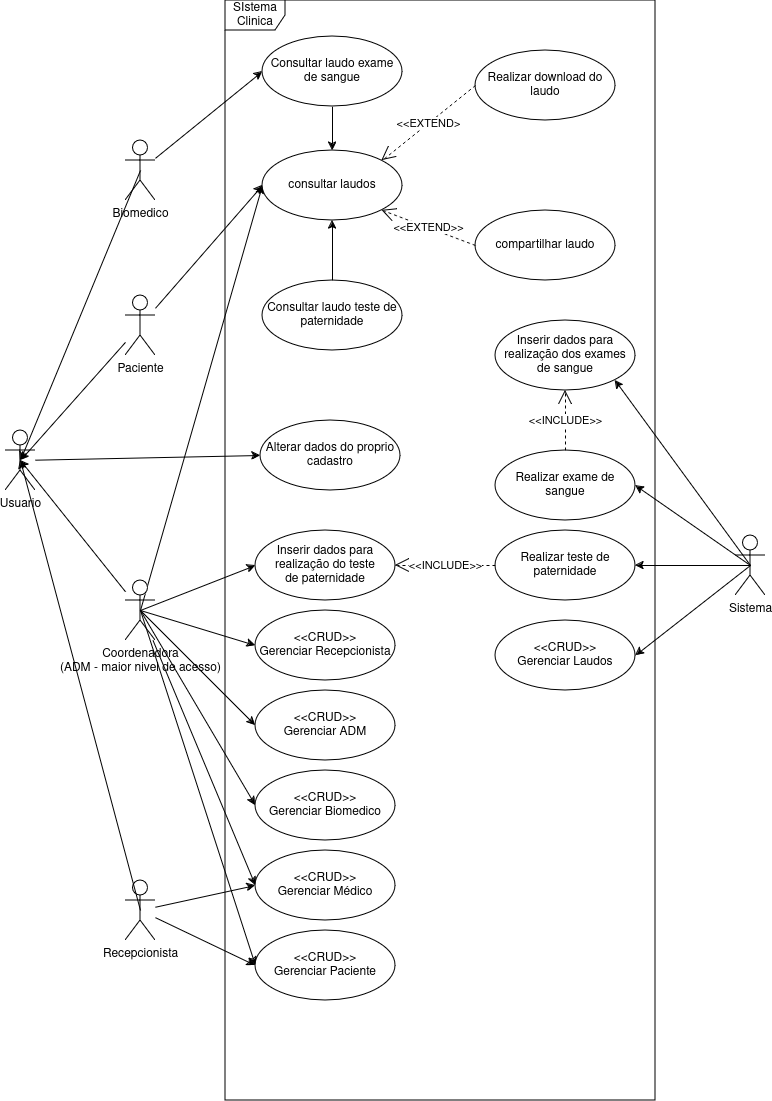

The diagram above was exported from draw.io. Its source (the exported page's mxGraphModel, read from the mxfile embedded in the PNG):
<mxGraphModel dx="2261" dy="1923" grid="1" gridSize="10" guides="1" tooltips="1" connect="1" arrows="1" fold="1" page="1" pageScale="1" pageWidth="827" pageHeight="1169" background="#FFFFFF" math="0" shadow="0">
  <root>
    <mxCell id="0" />
    <mxCell id="1" parent="0" />
    <mxCell id="hCmTPyM3NdGGa_54mISt-14" style="edgeStyle=none;rounded=0;orthogonalLoop=1;jettySize=auto;html=1;entryX=0;entryY=0.5;entryDx=0;entryDy=0;" parent="1" source="v5K8VpE563ika1e4SYlT-2" target="v5K8VpE563ika1e4SYlT-11" edge="1">
      <mxGeometry relative="1" as="geometry" />
    </mxCell>
    <mxCell id="v5K8VpE563ika1e4SYlT-2" value="Paciente&lt;div&gt;&lt;br/&gt;&lt;/div&gt;" style="shape=umlActor;verticalLabelPosition=bottom;verticalAlign=top;html=1;labelBackgroundColor=none;shadow=0;" parent="1" vertex="1">
      <mxGeometry x="-690" y="-835" width="30" height="60" as="geometry" />
    </mxCell>
    <mxCell id="hCmTPyM3NdGGa_54mISt-12" style="edgeStyle=none;rounded=0;orthogonalLoop=1;jettySize=auto;html=1;entryX=0;entryY=0.5;entryDx=0;entryDy=0;" parent="1" source="v5K8VpE563ika1e4SYlT-5" target="v5K8VpE563ika1e4SYlT-13" edge="1">
      <mxGeometry relative="1" as="geometry" />
    </mxCell>
    <mxCell id="hCmTPyM3NdGGa_54mISt-13" style="edgeStyle=none;rounded=0;orthogonalLoop=1;jettySize=auto;html=1;entryX=0;entryY=0.5;entryDx=0;entryDy=0;" parent="1" source="v5K8VpE563ika1e4SYlT-5" target="hCmTPyM3NdGGa_54mISt-10" edge="1">
      <mxGeometry relative="1" as="geometry" />
    </mxCell>
    <mxCell id="v5K8VpE563ika1e4SYlT-5" value="Recepcionista" style="shape=umlActor;verticalLabelPosition=bottom;verticalAlign=top;html=1;" parent="1" vertex="1">
      <mxGeometry x="-690" y="-250" width="30" height="60" as="geometry" />
    </mxCell>
    <mxCell id="W7C0OiJFxu_wO_atmClL-7" style="rounded=0;orthogonalLoop=1;jettySize=auto;html=1;exitX=0.5;exitY=0.5;exitDx=0;exitDy=0;exitPerimeter=0;entryX=0;entryY=0.5;entryDx=0;entryDy=0;" parent="1" source="v5K8VpE563ika1e4SYlT-6" target="v5K8VpE563ika1e4SYlT-11" edge="1">
      <mxGeometry relative="1" as="geometry" />
    </mxCell>
    <mxCell id="W7C0OiJFxu_wO_atmClL-14" style="edgeStyle=none;rounded=0;orthogonalLoop=1;jettySize=auto;html=1;exitX=0.5;exitY=0.5;exitDx=0;exitDy=0;exitPerimeter=0;entryX=0;entryY=0.5;entryDx=0;entryDy=0;" parent="1" source="v5K8VpE563ika1e4SYlT-6" target="v5K8VpE563ika1e4SYlT-21" edge="1">
      <mxGeometry relative="1" as="geometry" />
    </mxCell>
    <mxCell id="W7C0OiJFxu_wO_atmClL-15" style="edgeStyle=none;rounded=0;orthogonalLoop=1;jettySize=auto;html=1;exitX=0.5;exitY=0.5;exitDx=0;exitDy=0;exitPerimeter=0;entryX=0;entryY=0.5;entryDx=0;entryDy=0;" parent="1" source="v5K8VpE563ika1e4SYlT-6" target="v5K8VpE563ika1e4SYlT-15" edge="1">
      <mxGeometry relative="1" as="geometry" />
    </mxCell>
    <mxCell id="W7C0OiJFxu_wO_atmClL-23" style="edgeStyle=none;rounded=0;orthogonalLoop=1;jettySize=auto;html=1;exitX=0.5;exitY=0.5;exitDx=0;exitDy=0;exitPerimeter=0;entryX=0;entryY=0.5;entryDx=0;entryDy=0;" parent="1" source="v5K8VpE563ika1e4SYlT-6" target="v5K8VpE563ika1e4SYlT-26" edge="1">
      <mxGeometry relative="1" as="geometry" />
    </mxCell>
    <mxCell id="W7C0OiJFxu_wO_atmClL-25" style="edgeStyle=none;rounded=0;orthogonalLoop=1;jettySize=auto;html=1;exitX=0.5;exitY=0.5;exitDx=0;exitDy=0;exitPerimeter=0;entryX=0;entryY=0.5;entryDx=0;entryDy=0;" parent="1" source="v5K8VpE563ika1e4SYlT-6" target="v5K8VpE563ika1e4SYlT-14" edge="1">
      <mxGeometry relative="1" as="geometry" />
    </mxCell>
    <mxCell id="W7C0OiJFxu_wO_atmClL-32" style="edgeStyle=none;rounded=0;orthogonalLoop=1;jettySize=auto;html=1;exitX=0.5;exitY=0.5;exitDx=0;exitDy=0;exitPerimeter=0;entryX=0;entryY=0.5;entryDx=0;entryDy=0;" parent="1" source="v5K8VpE563ika1e4SYlT-6" target="v5K8VpE563ika1e4SYlT-13" edge="1">
      <mxGeometry relative="1" as="geometry" />
    </mxCell>
    <mxCell id="EavfNthSobmLnv8FoYkP-2" style="edgeStyle=none;rounded=0;orthogonalLoop=1;jettySize=auto;html=1;entryX=0;entryY=0.5;entryDx=0;entryDy=0;" parent="1" source="v5K8VpE563ika1e4SYlT-6" target="hCmTPyM3NdGGa_54mISt-10" edge="1">
      <mxGeometry relative="1" as="geometry" />
    </mxCell>
    <mxCell id="v5K8VpE563ika1e4SYlT-6" value="Coordenadora&lt;br&gt;(ADM - maior nivel de acesso)" style="shape=umlActor;verticalLabelPosition=bottom;verticalAlign=top;html=1;" parent="1" vertex="1">
      <mxGeometry x="-690" y="-550" width="30" height="60" as="geometry" />
    </mxCell>
    <mxCell id="W7C0OiJFxu_wO_atmClL-48" style="edgeStyle=none;rounded=0;orthogonalLoop=1;jettySize=auto;html=1;exitX=0.5;exitY=0.5;exitDx=0;exitDy=0;exitPerimeter=0;entryX=0.5;entryY=0.5;entryDx=0;entryDy=0;entryPerimeter=0;" parent="1" source="v5K8VpE563ika1e4SYlT-7" target="W7C0OiJFxu_wO_atmClL-41" edge="1">
      <mxGeometry relative="1" as="geometry" />
    </mxCell>
    <mxCell id="hCmTPyM3NdGGa_54mISt-15" style="edgeStyle=none;rounded=0;orthogonalLoop=1;jettySize=auto;html=1;entryX=0;entryY=0.5;entryDx=0;entryDy=0;" parent="1" source="v5K8VpE563ika1e4SYlT-7" target="hCmTPyM3NdGGa_54mISt-17" edge="1">
      <mxGeometry relative="1" as="geometry" />
    </mxCell>
    <mxCell id="v5K8VpE563ika1e4SYlT-7" value="Biomedico" style="shape=umlActor;verticalLabelPosition=bottom;verticalAlign=top;html=1;" parent="1" vertex="1">
      <mxGeometry x="-690" y="-990" width="30" height="60" as="geometry" />
    </mxCell>
    <mxCell id="v5K8VpE563ika1e4SYlT-8" value="SIstema Clinica" style="shape=umlFrame;whiteSpace=wrap;html=1;pointerEvents=0;" parent="1" vertex="1">
      <mxGeometry x="-590" y="-1130" width="430" height="1100" as="geometry" />
    </mxCell>
    <mxCell id="v5K8VpE563ika1e4SYlT-10" value="Alterar dados do proprio cadastro" style="ellipse;whiteSpace=wrap;html=1;" parent="1" vertex="1">
      <mxGeometry x="-555" y="-710" width="140" height="70" as="geometry" />
    </mxCell>
    <mxCell id="v5K8VpE563ika1e4SYlT-11" value="consultar laudos" style="ellipse;whiteSpace=wrap;html=1;" parent="1" vertex="1">
      <mxGeometry x="-553" y="-980" width="140" height="70" as="geometry" />
    </mxCell>
    <mxCell id="v5K8VpE563ika1e4SYlT-13" value="&amp;lt;&amp;lt;CRUD&amp;gt;&amp;gt;&lt;br&gt;Gerenciar Paciente" style="ellipse;whiteSpace=wrap;html=1;" parent="1" vertex="1">
      <mxGeometry x="-560" y="-200" width="140" height="70" as="geometry" />
    </mxCell>
    <mxCell id="v5K8VpE563ika1e4SYlT-14" value="&amp;lt;&amp;lt;CRUD&amp;gt;&amp;gt;&lt;br&gt;Gerenciar Biomedico" style="ellipse;whiteSpace=wrap;html=1;" parent="1" vertex="1">
      <mxGeometry x="-560" y="-360" width="140" height="70" as="geometry" />
    </mxCell>
    <mxCell id="v5K8VpE563ika1e4SYlT-15" value="&amp;lt;&amp;lt;CRUD&amp;gt;&amp;gt;&lt;br&gt;Gerenciar Recepcionista" style="ellipse;whiteSpace=wrap;html=1;" parent="1" vertex="1">
      <mxGeometry x="-560" y="-520" width="140" height="70" as="geometry" />
    </mxCell>
    <mxCell id="v5K8VpE563ika1e4SYlT-16" value="&amp;lt;&amp;lt;CRUD&amp;gt;&amp;gt;&lt;br&gt;Gerenciar Laudos" style="ellipse;whiteSpace=wrap;html=1;" parent="1" vertex="1">
      <mxGeometry x="-320" y="-510" width="140" height="70" as="geometry" />
    </mxCell>
    <mxCell id="W7C0OiJFxu_wO_atmClL-33" style="edgeStyle=none;rounded=0;orthogonalLoop=1;jettySize=auto;html=1;exitX=0.5;exitY=0.5;exitDx=0;exitDy=0;exitPerimeter=0;entryX=1;entryY=0.5;entryDx=0;entryDy=0;" parent="1" source="v5K8VpE563ika1e4SYlT-17" target="EavfNthSobmLnv8FoYkP-5" edge="1">
      <mxGeometry relative="1" as="geometry">
        <mxPoint x="-180" y="-565" as="targetPoint" />
      </mxGeometry>
    </mxCell>
    <mxCell id="hCmTPyM3NdGGa_54mISt-3" style="edgeStyle=none;rounded=0;orthogonalLoop=1;jettySize=auto;html=1;exitX=0.5;exitY=0.5;exitDx=0;exitDy=0;exitPerimeter=0;entryX=1;entryY=0.5;entryDx=0;entryDy=0;" parent="1" source="v5K8VpE563ika1e4SYlT-17" target="v5K8VpE563ika1e4SYlT-16" edge="1">
      <mxGeometry relative="1" as="geometry" />
    </mxCell>
    <mxCell id="jJo2BdZz8VbZ6TDU7xIw-2" style="edgeStyle=none;rounded=0;orthogonalLoop=1;jettySize=auto;html=1;exitX=0.5;exitY=0.5;exitDx=0;exitDy=0;exitPerimeter=0;entryX=1;entryY=1;entryDx=0;entryDy=0;" parent="1" source="v5K8VpE563ika1e4SYlT-17" target="W7C0OiJFxu_wO_atmClL-17" edge="1">
      <mxGeometry relative="1" as="geometry" />
    </mxCell>
    <mxCell id="EavfNthSobmLnv8FoYkP-9" style="edgeStyle=none;rounded=0;orthogonalLoop=1;jettySize=auto;html=1;exitX=0.5;exitY=0.5;exitDx=0;exitDy=0;exitPerimeter=0;entryX=1;entryY=0.5;entryDx=0;entryDy=0;" parent="1" source="v5K8VpE563ika1e4SYlT-17" target="EavfNthSobmLnv8FoYkP-4" edge="1">
      <mxGeometry relative="1" as="geometry" />
    </mxCell>
    <mxCell id="v5K8VpE563ika1e4SYlT-17" value="Sistema" style="shape=umlActor;verticalLabelPosition=bottom;verticalAlign=top;html=1;" parent="1" vertex="1">
      <mxGeometry x="-80" y="-595" width="30" height="60" as="geometry" />
    </mxCell>
    <mxCell id="v5K8VpE563ika1e4SYlT-21" value="Inserir dados para realização do teste&lt;br&gt;de paternidade" style="ellipse;whiteSpace=wrap;html=1;" parent="1" vertex="1">
      <mxGeometry x="-560" y="-600" width="140" height="70" as="geometry" />
    </mxCell>
    <mxCell id="v5K8VpE563ika1e4SYlT-23" value="Realizar download do laudo" style="ellipse;whiteSpace=wrap;html=1;" parent="1" vertex="1">
      <mxGeometry x="-340" y="-1080" width="140" height="70" as="geometry" />
    </mxCell>
    <mxCell id="v5K8VpE563ika1e4SYlT-24" value="compartilhar laudo" style="ellipse;whiteSpace=wrap;html=1;" parent="1" vertex="1">
      <mxGeometry x="-340" y="-920" width="140" height="70" as="geometry" />
    </mxCell>
    <mxCell id="v5K8VpE563ika1e4SYlT-26" value="&amp;lt;&amp;lt;CRUD&amp;gt;&amp;gt;&lt;br&gt;Gerenciar ADM" style="ellipse;whiteSpace=wrap;html=1;" parent="1" vertex="1">
      <mxGeometry x="-560" y="-440" width="140" height="70" as="geometry" />
    </mxCell>
    <mxCell id="W7C0OiJFxu_wO_atmClL-17" value="Inserir dados para realização dos exames de sangue" style="ellipse;whiteSpace=wrap;html=1;" parent="1" vertex="1">
      <mxGeometry x="-320" y="-810" width="140" height="70" as="geometry" />
    </mxCell>
    <mxCell id="W7C0OiJFxu_wO_atmClL-30" style="edgeStyle=none;rounded=0;orthogonalLoop=1;jettySize=auto;html=1;exitX=0;exitY=1;exitDx=0;exitDy=0;" parent="1" edge="1">
      <mxGeometry relative="1" as="geometry">
        <mxPoint x="-299.4974746830583" y="-540.2512626584708" as="sourcePoint" />
        <mxPoint x="-300.0051006962649" y="-540.5077057814215" as="targetPoint" />
      </mxGeometry>
    </mxCell>
    <mxCell id="W7C0OiJFxu_wO_atmClL-31" style="edgeStyle=none;rounded=0;orthogonalLoop=1;jettySize=auto;html=1;exitX=0;exitY=1;exitDx=0;exitDy=0;" parent="1" edge="1">
      <mxGeometry relative="1" as="geometry">
        <mxPoint x="-299.4974746830583" y="-540.2512626584708" as="sourcePoint" />
        <mxPoint x="-300.0051006962649" y="-540.5077057814215" as="targetPoint" />
      </mxGeometry>
    </mxCell>
    <mxCell id="hCmTPyM3NdGGa_54mISt-4" style="edgeStyle=none;rounded=0;orthogonalLoop=1;jettySize=auto;html=1;entryX=0;entryY=0.5;entryDx=0;entryDy=0;" parent="1" source="W7C0OiJFxu_wO_atmClL-41" target="v5K8VpE563ika1e4SYlT-10" edge="1">
      <mxGeometry relative="1" as="geometry" />
    </mxCell>
    <mxCell id="W7C0OiJFxu_wO_atmClL-41" value="Usuario" style="shape=umlActor;verticalLabelPosition=bottom;verticalAlign=top;html=1;" parent="1" vertex="1">
      <mxGeometry x="-810" y="-700" width="30" height="60" as="geometry" />
    </mxCell>
    <mxCell id="W7C0OiJFxu_wO_atmClL-42" value="&amp;lt;&amp;lt;EXTEND&amp;gt;" style="endArrow=open;endSize=12;dashed=1;html=1;rounded=0;exitX=0;exitY=0.5;exitDx=0;exitDy=0;entryX=1;entryY=0;entryDx=0;entryDy=0;" parent="1" source="v5K8VpE563ika1e4SYlT-23" target="v5K8VpE563ika1e4SYlT-11" edge="1">
      <mxGeometry x="0.0048" width="160" relative="1" as="geometry">
        <mxPoint x="-380" y="-945.53" as="sourcePoint" />
        <mxPoint x="-434" y="-970" as="targetPoint" />
        <mxPoint as="offset" />
      </mxGeometry>
    </mxCell>
    <mxCell id="W7C0OiJFxu_wO_atmClL-44" value="&amp;lt;&amp;lt;EXTEND&amp;gt;&amp;gt;" style="endArrow=open;endSize=12;dashed=1;html=1;rounded=0;exitX=0;exitY=0.5;exitDx=0;exitDy=0;entryX=1;entryY=1;entryDx=0;entryDy=0;" parent="1" source="v5K8VpE563ika1e4SYlT-24" target="v5K8VpE563ika1e4SYlT-11" edge="1">
      <mxGeometry width="160" relative="1" as="geometry">
        <mxPoint x="-400" y="-820.53" as="sourcePoint" />
        <mxPoint x="-240" y="-820.53" as="targetPoint" />
      </mxGeometry>
    </mxCell>
    <mxCell id="W7C0OiJFxu_wO_atmClL-45" value="&amp;lt;&amp;lt;INCLUDE&amp;gt;&amp;gt;" style="endArrow=open;endSize=12;dashed=1;html=1;rounded=0;entryX=1;entryY=0.5;entryDx=0;entryDy=0;exitX=0;exitY=0.5;exitDx=0;exitDy=0;" parent="1" source="EavfNthSobmLnv8FoYkP-5" target="v5K8VpE563ika1e4SYlT-21" edge="1">
      <mxGeometry width="160" relative="1" as="geometry">
        <mxPoint x="-320" y="-565" as="sourcePoint" />
        <mxPoint x="-260" y="-640" as="targetPoint" />
      </mxGeometry>
    </mxCell>
    <mxCell id="W7C0OiJFxu_wO_atmClL-46" value="&amp;lt;&amp;lt;INCLUDE&amp;gt;&amp;gt;" style="endArrow=open;endSize=12;dashed=1;html=1;rounded=0;exitX=0.5;exitY=0;exitDx=0;exitDy=0;entryX=0.5;entryY=1;entryDx=0;entryDy=0;" parent="1" source="EavfNthSobmLnv8FoYkP-4" target="W7C0OiJFxu_wO_atmClL-17" edge="1">
      <mxGeometry width="160" relative="1" as="geometry">
        <mxPoint x="-250" y="-600" as="sourcePoint" />
        <mxPoint x="-190" y="-680" as="targetPoint" />
      </mxGeometry>
    </mxCell>
    <mxCell id="hCmTPyM3NdGGa_54mISt-5" style="edgeStyle=none;rounded=0;orthogonalLoop=1;jettySize=auto;html=1;entryX=0.5;entryY=0.5;entryDx=0;entryDy=0;entryPerimeter=0;" parent="1" source="v5K8VpE563ika1e4SYlT-6" target="W7C0OiJFxu_wO_atmClL-41" edge="1">
      <mxGeometry relative="1" as="geometry" />
    </mxCell>
    <mxCell id="hCmTPyM3NdGGa_54mISt-8" style="edgeStyle=none;rounded=0;orthogonalLoop=1;jettySize=auto;html=1;entryX=0.5;entryY=0.5;entryDx=0;entryDy=0;entryPerimeter=0;" parent="1" source="v5K8VpE563ika1e4SYlT-2" target="W7C0OiJFxu_wO_atmClL-41" edge="1">
      <mxGeometry relative="1" as="geometry" />
    </mxCell>
    <mxCell id="hCmTPyM3NdGGa_54mISt-10" value="&amp;lt;&amp;lt;CRUD&amp;gt;&amp;gt;&lt;br&gt;Gerenciar Médico" style="ellipse;whiteSpace=wrap;html=1;" parent="1" vertex="1">
      <mxGeometry x="-560" y="-280" width="140" height="70" as="geometry" />
    </mxCell>
    <mxCell id="hCmTPyM3NdGGa_54mISt-11" style="edgeStyle=none;rounded=0;orthogonalLoop=1;jettySize=auto;html=1;exitX=0.5;exitY=0.5;exitDx=0;exitDy=0;exitPerimeter=0;entryX=0.5;entryY=0.5;entryDx=0;entryDy=0;entryPerimeter=0;" parent="1" source="v5K8VpE563ika1e4SYlT-5" target="W7C0OiJFxu_wO_atmClL-41" edge="1">
      <mxGeometry relative="1" as="geometry">
        <mxPoint x="-780" y="-660" as="targetPoint" />
      </mxGeometry>
    </mxCell>
    <mxCell id="hCmTPyM3NdGGa_54mISt-20" style="edgeStyle=none;rounded=0;orthogonalLoop=1;jettySize=auto;html=1;entryX=0.5;entryY=0;entryDx=0;entryDy=0;" parent="1" source="hCmTPyM3NdGGa_54mISt-17" target="v5K8VpE563ika1e4SYlT-11" edge="1">
      <mxGeometry relative="1" as="geometry" />
    </mxCell>
    <mxCell id="hCmTPyM3NdGGa_54mISt-17" value="Consultar laudo exame de sangue" style="ellipse;whiteSpace=wrap;html=1;" parent="1" vertex="1">
      <mxGeometry x="-553" y="-1094" width="140" height="70" as="geometry" />
    </mxCell>
    <mxCell id="hCmTPyM3NdGGa_54mISt-21" style="edgeStyle=none;rounded=0;orthogonalLoop=1;jettySize=auto;html=1;entryX=0.5;entryY=1;entryDx=0;entryDy=0;" parent="1" source="hCmTPyM3NdGGa_54mISt-18" target="v5K8VpE563ika1e4SYlT-11" edge="1">
      <mxGeometry relative="1" as="geometry" />
    </mxCell>
    <mxCell id="hCmTPyM3NdGGa_54mISt-18" value="Consultar laudo teste de paternidade" style="ellipse;whiteSpace=wrap;html=1;" parent="1" vertex="1">
      <mxGeometry x="-553" y="-850" width="140" height="70" as="geometry" />
    </mxCell>
    <mxCell id="EavfNthSobmLnv8FoYkP-5" value="Realizar teste de paternidade" style="ellipse;whiteSpace=wrap;html=1;" parent="1" vertex="1">
      <mxGeometry x="-320" y="-600" width="140" height="70" as="geometry" />
    </mxCell>
    <mxCell id="EavfNthSobmLnv8FoYkP-4" value="Realizar exame de sangue" style="ellipse;whiteSpace=wrap;html=1;" parent="1" vertex="1">
      <mxGeometry x="-320" y="-680" width="140" height="70" as="geometry" />
    </mxCell>
  </root>
</mxGraphModel>